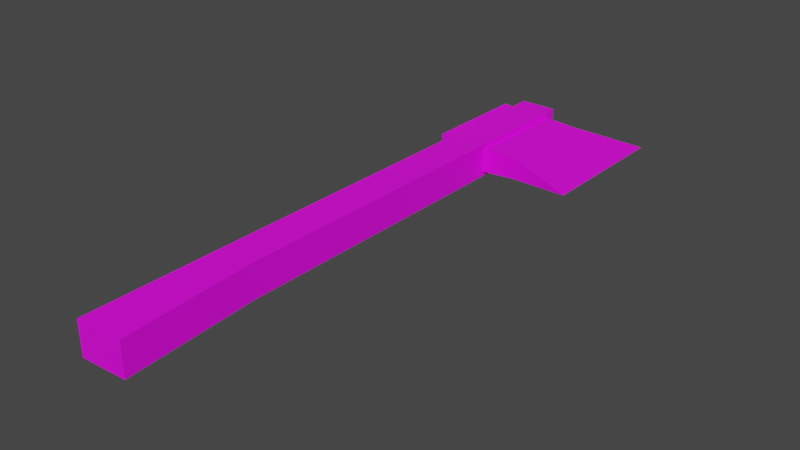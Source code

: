 # Source: Model_0.blend  (saved by Blender 2.93.21; exported with 4.5.12 LTS)
import bpy
from mathutils import Matrix  # noqa: F401  (used for matrix-valued properties, if any)

bpy.ops.wm.read_factory_settings(use_empty=True)
scene = bpy.context.scene
scene.name = 'Scene'

# ---- images (referenced by path relative to the original .blend; pixels are not part of the script)
import os
ASSET_DIR = os.environ.get("B2B_ASSET_DIR", "")  # directory of the original .blend (textures are referenced by path, not embedded)
HERE = os.path.dirname(os.path.abspath(__file__))  # packed textures are extracted next to this script under _unpacked/

def load_image(name, relpath, width, height, colorspace="sRGB"):
    """Load a texture the original file referenced (path relative to the .blend, or extracted next to this script)."""
    p = next((c for c in (os.path.join(HERE, relpath), os.path.join(ASSET_DIR, relpath)) if relpath and os.path.exists(c)), "")
    if p:
        img = bpy.data.images.load(p, check_existing=True)
        img.name = name
    else:  # same state as the original file: an image datablock whose file is absent (Cycles renders it pink)
        img = bpy.data.images.new(name, width, height)
        img.source = "FILE"
        img.filepath = "//" + (relpath or name)
    img.colorspace_settings.name = colorspace
    return img
img_texture_crude_png = load_image('Texture_Crude.png', 'Texture_Crude.png', 1024, 1024, 'sRGB')

# ---- materials (node trees are filled in below, after node groups)
mat_material = bpy.data.materials.new('Material')
mat_material.use_transparent_shadow = False

# ---- node groups
ng_auto_smooth = bpy.data.node_groups.new('Auto Smooth', 'GeometryNodeTree')
_s = ng_auto_smooth.interface.new_socket(name='Geometry', in_out='OUTPUT', socket_type='NodeSocketGeometry')
_s = ng_auto_smooth.interface.new_socket(name='Geometry', in_out='INPUT', socket_type='NodeSocketGeometry')
_s = ng_auto_smooth.interface.new_socket(name='Angle', in_out='INPUT', socket_type='NodeSocketFloat')
_s.subtype = 'ANGLE'
_s.min_value = 0.0
_s.max_value = 3.142
ng_auto_smooth.is_modifier = True
_N = ng_auto_smooth.nodes; _L = ng_auto_smooth.links
n0 = _N.new('NodeGroupOutput'); n0.name = 'Group Output'; n0.location = (480, -100)
n1 = _N.new('NodeGroupInput'); n1.name = 'Group Input'; n1.location = (-420, -300)
n2 = _N.new('NodeGroupInput'); n2.name = 'Group Input.001'; n2.location = (-60, -100)
n3 = _N.new('GeometryNodeSetShadeSmooth'); n3.name = 'Set Shade Smooth'; n3.location = (120, -100)
n3.domain = 'EDGE'
n4 = _N.new('GeometryNodeSetShadeSmooth'); n4.name = 'Set Shade Smooth.001'; n4.location = (300, -100)
n5 = _N.new('GeometryNodeInputMeshEdgeAngle'); n5.name = 'Edge Angle'; n5.location = (-420, -220)
n6 = _N.new('GeometryNodeInputEdgeSmooth'); n6.name = 'Is Edge Smooth'; n6.location = (-60, -160)
n7 = _N.new('GeometryNodeInputShadeSmooth'); n7.name = 'Is Face Smooth'; n7.location = (-240, -340)
n8 = _N.new('FunctionNodeBooleanMath'); n8.name = 'Boolean Math'; n8.location = (-60, -220)
n9 = _N.new('FunctionNodeCompare'); n9.name = 'Compare'; n9.location = (-240, -180)
n9.operation = 'LESS_EQUAL'
_L.new(n5.outputs[0], n9.inputs[0])
_L.new(n4.outputs[0], n0.inputs[0])
_L.new(n1.outputs[1], n9.inputs[1])
_L.new(n9.outputs[0], n8.inputs[0])
_L.new(n7.outputs[0], n8.inputs[1])
_L.new(n2.outputs[0], n3.inputs[0])
_L.new(n6.outputs[0], n3.inputs[1])
_L.new(n3.outputs[0], n4.inputs[0])
_L.new(n8.outputs[0], n3.inputs[2])
n0.is_active_output = True

# ---- material node trees
mat_material.use_nodes = True; mat_material.node_tree.nodes.clear()
_N = mat_material.node_tree.nodes; _L = mat_material.node_tree.links
n0 = _N.new('ShaderNodeBsdfPrincipled'); n0.name = 'Principled BSDF'; n0.location = (10, 300)
n0.distribution = 'GGX'
n0.subsurface_method = 'BURLEY'
n0.inputs[3].default_value = 1.45
n0.inputs[27].default_value = (0.0, 0.0, 0.0, 1.0)
n0.inputs[28].default_value = 1.0
n1 = _N.new('ShaderNodeOutputMaterial'); n1.name = 'Material Output'; n1.location = (300, 300)
n2 = _N.new('ShaderNodeTexImage'); n2.name = 'Image Texture'; n2.location = (-280, 275)
n2.image = img_texture_crude_png
_L.new(n0.outputs[0], n1.inputs[0])
_L.new(n2.outputs[0], n0.inputs[0])
n1.is_active_output = True

# ---- world
world_world = bpy.data.worlds.new('World'); scene.world = world_world
world_world.use_nodes = True; world_world.node_tree.nodes.clear()
_N = world_world.node_tree.nodes; _L = world_world.node_tree.links
n0 = _N.new('ShaderNodeOutputWorld'); n0.name = 'World Output'; n0.location = (300, 300)
n1 = _N.new('ShaderNodeBackground'); n1.name = 'Background'; n1.location = (10, 300)
n1.inputs[0].default_value = (0.05088, 0.05088, 0.05088, 1.0)
_L.new(n1.outputs[0], n0.inputs[0])
n0.is_active_output = True
world_world.color = (0.05088, 0.05088, 0.05088)
world_world.use_sun_shadow = False
world_world.sun_shadow_jitter_overblur = 0.0

# ---- meshes
me_cube = bpy.data.meshes.new('Cube')
me_cube.from_pydata([(0.1003, 0.3035, -0.01969), (0.1003, 0.3035, 0.01969), (0.1003, 0.4935, 0.01969), (-0.02975, 0.2985, -0.02323), (-0.02975, 0.4985, 0.02323), (0.03775, 0.4985, 0.02187), (0.03775, 0.4985, -0.02188), (0.1003, 0.4935, -0.01969), (-0.02975, 0.2985, 0.02323), (-0.02975, 0.4985, -0.02323), (0.03775, 0.2819, -0.03063), (0.03775, 0.2985, -0.02188), (0.03775, 0.2819, 0.03062), (0.03775, 0.5239, -0.03063), (0.03775, 0.5239, 0.03062), (0.2253, 0.5307, -2.794e-08), (0.03775, 0.2985, 0.02187), (0.2253, 0.2662, -2.794e-08), (-0.02975, 0.5239, 0.03063), (-0.02975, 0.5239, -0.03062), (-0.02975, 0.2819, -0.03062), (-0.02975, 0.2819, 0.03063), (-0.05475, 0.4985, 0.02655), (-0.05475, 0.4985, -0.02655), (-0.05475, 0.2985, -0.02655), (-0.05475, 0.2985, 0.02655), (0.03775, -0.2624, 0.03062), (0.03775, -0.2624, -0.03062), (-0.02968, -0.2624, 0.03063), (-0.02968, -0.2624, -0.03062), (0.05531, -0.5087, 0.03062), (0.05531, -0.5087, -0.03062), (-0.02897, -0.5124, 0.03062), (-0.02897, -0.5124, -0.03062)], [], [(26, 27, 10, 12), (1, 0, 17), (3, 8, 25, 24), (11, 6, 7, 0), (5, 2, 7, 6), (1, 16, 11, 0), (6, 11, 10, 13), (1, 2, 5, 16), (27, 29, 20, 10), (26, 12, 21, 28), (12, 10, 11, 16), (28, 21, 20, 29), (20, 19, 13, 10), (12, 14, 18, 21), (16, 5, 14, 12), (18, 14, 13, 19), (5, 6, 13, 14), (7, 2, 15), (0, 7, 15, 17), (2, 1, 17, 15), (9, 4, 18, 19), (3, 9, 19, 20), (4, 8, 21, 18), (8, 3, 20, 21), (25, 22, 23, 24), (9, 3, 24, 23), (8, 4, 22, 25), (4, 9, 23, 22), (29, 27, 31, 33), (27, 26, 30, 31), (28, 29, 33, 32), (26, 28, 32, 30), (31, 30, 32, 33)])
me_cube.polygons.foreach_set('use_smooth', [True] * 33)
_k = set([(0, 11), (0, 17), (1, 16), (1, 17), (2, 5), (2, 15), (3, 8), (3, 9), (3, 24), (4, 8), (4, 9), (4, 22), (5, 6), (5, 16), (6, 7), (6, 11), (7, 15), (8, 25), (9, 23), (10, 13), (10, 27), (11, 16), (12, 14), (12, 26), (13, 14), (13, 19), (14, 18), (15, 17), (18, 19), (18, 21), (19, 20), (20, 29), (21, 28), (22, 23), (22, 25), (23, 24), (24, 25), (26, 30), (27, 31), (28, 32), (29, 33), (30, 31), (30, 32), (31, 33), (32, 33)])
me_cube.attributes.new('sharp_edge', 'BOOLEAN', 'EDGE').data.foreach_set('value', [ (min(e.vertices), max(e.vertices)) in _k for e in me_cube.edges])
_uv = me_cube.uv_layers.new(name='UVMap')
_uv.uv.foreach_set('vector', [0.25, 0.25, 0.25, 0.25, 0.25, 0.25, 0.25, 0.25, 0.25, 0.75, 0.25, 0.75, 0.25, 0.75, 0.25, 0.75, 0.25, 0.75, 0.25, 0.75, 0.25, 0.75, 0.25, 0.75, 0.25, 0.75, 0.25, 0.75, 0.25, 0.75, 0.25, 0.75, 0.25, 0.75, 0.25, 0.75, 0.25, 0.75, 0.25, 0.75, 0.25, 0.75, 0.25, 0.75, 0.25, 0.75, 0.25, 0.25, 0.25, 0.25, 0.25, 0.25, 0.25, 0.25, 0.25, 0.75, 0.25, 0.75, 0.25, 0.75, 0.25, 0.75, 0.25, 0.25, 0.25, 0.25, 0.25, 0.25, 0.25, 0.25, 0.25, 0.25, 0.25, 0.25, 0.25, 0.25, 0.25, 0.25, 0.25, 0.25, 0.25, 0.25, 0.25, 0.25, 0.25, 0.25, 0.25, 0.25, 0.25, 0.25, 0.25, 0.25, 0.25, 0.25, 0.25, 0.25, 0.25, 0.25, 0.25, 0.25, 0.25, 0.25, 0.25, 0.25, 0.25, 0.25, 0.25, 0.25, 0.25, 0.25, 0.25, 0.25, 0.25, 0.25, 0.25, 0.25, 0.25, 0.25, 0.25, 0.25, 0.25, 0.25, 0.25, 0.25, 0.25, 0.25, 0.25, 0.25, 0.25, 0.25, 0.25, 0.25, 0.25, 0.25, 0.25, 0.75, 0.25, 0.75, 0.25, 0.75, 0.25, 0.75, 0.25, 0.75, 0.25, 0.75, 0.25, 0.75, 0.25, 0.75, 0.25, 0.75, 0.25, 0.75, 0.25, 0.75, 0.25, 0.25, 0.25, 0.25, 0.25, 0.25, 0.25, 0.25, 0.25, 0.25, 0.25, 0.25, 0.25, 0.25, 0.25, 0.25, 0.25, 0.25, 0.25, 0.25, 0.25, 0.25, 0.25, 0.25, 0.25, 0.25, 0.25, 0.25, 0.25, 0.25, 0.25, 0.25, 0.25, 0.75, 0.25, 0.75, 0.25, 0.75, 0.25, 0.75, 0.25, 0.75, 0.25, 0.75, 0.25, 0.75, 0.25, 0.75, 0.25, 0.75, 0.25, 0.75, 0.25, 0.75, 0.25, 0.75, 0.25, 0.75, 0.25, 0.75, 0.25, 0.75, 0.25, 0.75, 0.25, 0.25, 0.25, 0.25, 0.25, 0.25, 0.25, 0.25, 0.25, 0.25, 0.25, 0.25, 0.25, 0.25, 0.25, 0.25, 0.25, 0.25, 0.25, 0.25, 0.25, 0.25, 0.25, 0.25, 0.25, 0.25, 0.25, 0.25, 0.25, 0.25, 0.25, 0.25, 0.25, 0.25, 0.25, 0.25, 0.25, 0.25, 0.25, 0.25])
me_cube.materials.append(mat_material)
me_cube.use_remesh_fix_poles = True
me_cube.use_remesh_preserve_attributes = False
me_cube.use_mirror_vertex_groups = False
me_cube.update()

# ---- objects
ob_model_0 = bpy.data.objects.new('Model_0', me_cube)

# ---- transforms, parenting, visibility, modifiers, constraints
ob_model_0.location = (0.0, 0.0, 0.0)
ob_model_0.lineart.crease_threshold = 0.0
_m = ob_model_0.modifiers.new('Auto Smooth', 'NODES')
_m.node_group = ng_auto_smooth
_gi = [s.identifier for s in ng_auto_smooth.interface.items_tree if s.item_type == 'SOCKET' and s.in_out == 'INPUT']
_m[_gi[1]] = 0.7854  # Angle

# ---- collection membership
scene.collection.objects.link(ob_model_0)

# ---- scene / render settings (as saved in the file)
scene.frame_start = 1; scene.frame_end = 250; scene.frame_set(1)
scene.render.engine = 'BLENDER_EEVEE_NEXT'
scene.render.fps = 30
scene.cycles.use_denoising = False
scene.cycles.samples = 128
scene.cycles.sampling_pattern = 'TABULATED_SOBOL'
scene.cycles.use_adaptive_sampling = False
scene.cycles.use_light_tree = False
scene.view_settings.view_transform = 'Filmic'
bpy.context.view_layer.update()

# ---- added for rendering (the .blend has no active camera and no usable light): camera, sun
cam_auto = bpy.data.cameras.new('AutoCamera')
cam_auto.lens = 50.0
cam_auto.sensor_width = 36.0
cam_auto.clip_end = 1000.0
ob_auto_camera = bpy.data.objects.new('AutoCamera', cam_auto)
scene.collection.objects.link(ob_auto_camera)
ob_auto_camera.location = (1.08613, -1.19191, 0.800707)
ob_auto_camera.rotation_euler = (1.09748, -7.21219e-08, 0.694738)
scene.camera = ob_auto_camera
light_auto_sun = bpy.data.lights.new('AutoSun', 'SUN')
light_auto_sun.energy = 3.0
light_auto_sun.angle = 0.0523599
ob_auto_sun = bpy.data.objects.new('AutoSun', light_auto_sun)
scene.collection.objects.link(ob_auto_sun)
ob_auto_sun.rotation_euler = (0.872665, 0.174533, 0.523599)
bpy.context.view_layer.update()
